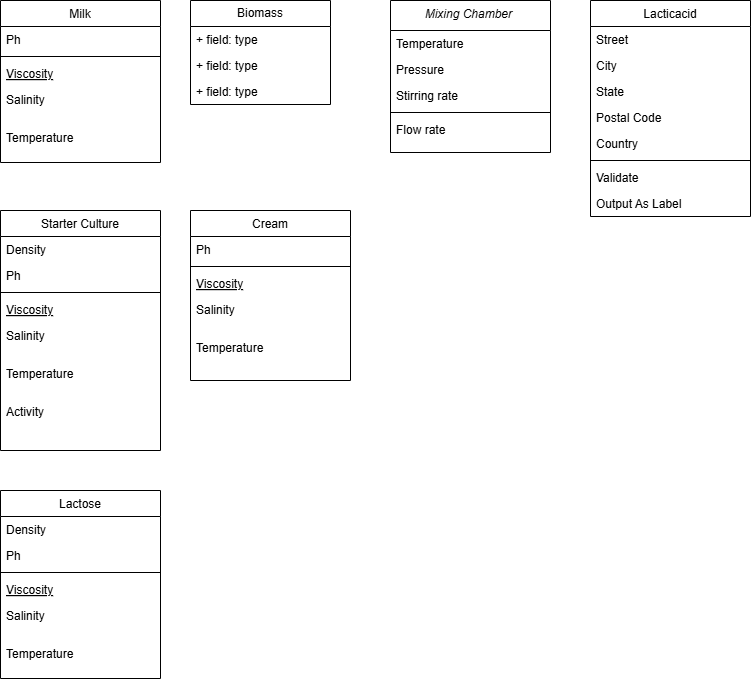

The diagram above was exported from draw.io. Its source (the exported page's mxGraphModel, read from the mxfile embedded in the PNG):
<mxGraphModel dx="1434" dy="746" grid="1" gridSize="10" guides="1" tooltips="1" connect="1" arrows="1" fold="1" page="1" pageScale="1" pageWidth="827" pageHeight="1169" math="0" shadow="0">
  <root>
    <mxCell id="WIyWlLk6GJQsqaUBKTNV-0" />
    <mxCell id="WIyWlLk6GJQsqaUBKTNV-1" parent="WIyWlLk6GJQsqaUBKTNV-0" />
    <mxCell id="zkfFHV4jXpPFQw0GAbJ--0" value="Mixing Chamber " style="swimlane;fontStyle=2;align=center;verticalAlign=top;childLayout=stackLayout;horizontal=1;startSize=30;horizontalStack=0;resizeParent=1;resizeLast=0;collapsible=1;marginBottom=0;rounded=0;shadow=0;strokeWidth=1;" parent="WIyWlLk6GJQsqaUBKTNV-1" vertex="1">
      <mxGeometry x="400" y="80" width="160" height="152" as="geometry">
        <mxRectangle x="230" y="140" width="160" height="26" as="alternateBounds" />
      </mxGeometry>
    </mxCell>
    <mxCell id="zkfFHV4jXpPFQw0GAbJ--1" value="Temperature" style="text;align=left;verticalAlign=top;spacingLeft=4;spacingRight=4;overflow=hidden;rotatable=0;points=[[0,0.5],[1,0.5]];portConstraint=eastwest;" parent="zkfFHV4jXpPFQw0GAbJ--0" vertex="1">
      <mxGeometry y="30" width="160" height="26" as="geometry" />
    </mxCell>
    <mxCell id="zkfFHV4jXpPFQw0GAbJ--2" value="Pressure" style="text;align=left;verticalAlign=top;spacingLeft=4;spacingRight=4;overflow=hidden;rotatable=0;points=[[0,0.5],[1,0.5]];portConstraint=eastwest;rounded=0;shadow=0;html=0;" parent="zkfFHV4jXpPFQw0GAbJ--0" vertex="1">
      <mxGeometry y="56" width="160" height="26" as="geometry" />
    </mxCell>
    <mxCell id="zkfFHV4jXpPFQw0GAbJ--3" value="Stirring rate" style="text;align=left;verticalAlign=top;spacingLeft=4;spacingRight=4;overflow=hidden;rotatable=0;points=[[0,0.5],[1,0.5]];portConstraint=eastwest;rounded=0;shadow=0;html=0;" parent="zkfFHV4jXpPFQw0GAbJ--0" vertex="1">
      <mxGeometry y="82" width="160" height="26" as="geometry" />
    </mxCell>
    <mxCell id="zkfFHV4jXpPFQw0GAbJ--4" value="" style="line;html=1;strokeWidth=1;align=left;verticalAlign=middle;spacingTop=-1;spacingLeft=3;spacingRight=3;rotatable=0;labelPosition=right;points=[];portConstraint=eastwest;" parent="zkfFHV4jXpPFQw0GAbJ--0" vertex="1">
      <mxGeometry y="108" width="160" height="8" as="geometry" />
    </mxCell>
    <mxCell id="zkfFHV4jXpPFQw0GAbJ--5" value="Flow rate" style="text;align=left;verticalAlign=top;spacingLeft=4;spacingRight=4;overflow=hidden;rotatable=0;points=[[0,0.5],[1,0.5]];portConstraint=eastwest;" parent="zkfFHV4jXpPFQw0GAbJ--0" vertex="1">
      <mxGeometry y="116" width="160" height="26" as="geometry" />
    </mxCell>
    <mxCell id="zkfFHV4jXpPFQw0GAbJ--6" value="Milk" style="swimlane;fontStyle=0;align=center;verticalAlign=top;childLayout=stackLayout;horizontal=1;startSize=26;horizontalStack=0;resizeParent=1;resizeLast=0;collapsible=1;marginBottom=0;rounded=0;shadow=0;strokeWidth=1;" parent="WIyWlLk6GJQsqaUBKTNV-1" vertex="1">
      <mxGeometry x="10" y="80" width="160" height="162" as="geometry">
        <mxRectangle x="130" y="380" width="160" height="26" as="alternateBounds" />
      </mxGeometry>
    </mxCell>
    <mxCell id="zkfFHV4jXpPFQw0GAbJ--8" value="Ph" style="text;align=left;verticalAlign=top;spacingLeft=4;spacingRight=4;overflow=hidden;rotatable=0;points=[[0,0.5],[1,0.5]];portConstraint=eastwest;rounded=0;shadow=0;html=0;" parent="zkfFHV4jXpPFQw0GAbJ--6" vertex="1">
      <mxGeometry y="26" width="160" height="26" as="geometry" />
    </mxCell>
    <mxCell id="zkfFHV4jXpPFQw0GAbJ--9" value="" style="line;html=1;strokeWidth=1;align=left;verticalAlign=middle;spacingTop=-1;spacingLeft=3;spacingRight=3;rotatable=0;labelPosition=right;points=[];portConstraint=eastwest;" parent="zkfFHV4jXpPFQw0GAbJ--6" vertex="1">
      <mxGeometry y="52" width="160" height="8" as="geometry" />
    </mxCell>
    <mxCell id="zkfFHV4jXpPFQw0GAbJ--10" value="Viscosity" style="text;align=left;verticalAlign=top;spacingLeft=4;spacingRight=4;overflow=hidden;rotatable=0;points=[[0,0.5],[1,0.5]];portConstraint=eastwest;fontStyle=4" parent="zkfFHV4jXpPFQw0GAbJ--6" vertex="1">
      <mxGeometry y="60" width="160" height="26" as="geometry" />
    </mxCell>
    <mxCell id="zkfFHV4jXpPFQw0GAbJ--11" value="Salinity&#10;" style="text;align=left;verticalAlign=top;spacingLeft=4;spacingRight=4;overflow=hidden;rotatable=0;points=[[0,0.5],[1,0.5]];portConstraint=eastwest;" parent="zkfFHV4jXpPFQw0GAbJ--6" vertex="1">
      <mxGeometry y="86" width="160" height="38" as="geometry" />
    </mxCell>
    <mxCell id="qUrRVeLQjMGkyFUEsV0N-3" value="Temperature" style="text;align=left;verticalAlign=top;spacingLeft=4;spacingRight=4;overflow=hidden;rotatable=0;points=[[0,0.5],[1,0.5]];portConstraint=eastwest;" parent="zkfFHV4jXpPFQw0GAbJ--6" vertex="1">
      <mxGeometry y="124" width="160" height="38" as="geometry" />
    </mxCell>
    <mxCell id="zkfFHV4jXpPFQw0GAbJ--17" value="Lacticacid" style="swimlane;fontStyle=0;align=center;verticalAlign=top;childLayout=stackLayout;horizontal=1;startSize=26;horizontalStack=0;resizeParent=1;resizeLast=0;collapsible=1;marginBottom=0;rounded=0;shadow=0;strokeWidth=1;" parent="WIyWlLk6GJQsqaUBKTNV-1" vertex="1">
      <mxGeometry x="600" y="80" width="160" height="216" as="geometry">
        <mxRectangle x="550" y="140" width="160" height="26" as="alternateBounds" />
      </mxGeometry>
    </mxCell>
    <mxCell id="zkfFHV4jXpPFQw0GAbJ--18" value="Street" style="text;align=left;verticalAlign=top;spacingLeft=4;spacingRight=4;overflow=hidden;rotatable=0;points=[[0,0.5],[1,0.5]];portConstraint=eastwest;" parent="zkfFHV4jXpPFQw0GAbJ--17" vertex="1">
      <mxGeometry y="26" width="160" height="26" as="geometry" />
    </mxCell>
    <mxCell id="zkfFHV4jXpPFQw0GAbJ--19" value="City" style="text;align=left;verticalAlign=top;spacingLeft=4;spacingRight=4;overflow=hidden;rotatable=0;points=[[0,0.5],[1,0.5]];portConstraint=eastwest;rounded=0;shadow=0;html=0;" parent="zkfFHV4jXpPFQw0GAbJ--17" vertex="1">
      <mxGeometry y="52" width="160" height="26" as="geometry" />
    </mxCell>
    <mxCell id="zkfFHV4jXpPFQw0GAbJ--20" value="State" style="text;align=left;verticalAlign=top;spacingLeft=4;spacingRight=4;overflow=hidden;rotatable=0;points=[[0,0.5],[1,0.5]];portConstraint=eastwest;rounded=0;shadow=0;html=0;" parent="zkfFHV4jXpPFQw0GAbJ--17" vertex="1">
      <mxGeometry y="78" width="160" height="26" as="geometry" />
    </mxCell>
    <mxCell id="zkfFHV4jXpPFQw0GAbJ--21" value="Postal Code" style="text;align=left;verticalAlign=top;spacingLeft=4;spacingRight=4;overflow=hidden;rotatable=0;points=[[0,0.5],[1,0.5]];portConstraint=eastwest;rounded=0;shadow=0;html=0;" parent="zkfFHV4jXpPFQw0GAbJ--17" vertex="1">
      <mxGeometry y="104" width="160" height="26" as="geometry" />
    </mxCell>
    <mxCell id="zkfFHV4jXpPFQw0GAbJ--22" value="Country" style="text;align=left;verticalAlign=top;spacingLeft=4;spacingRight=4;overflow=hidden;rotatable=0;points=[[0,0.5],[1,0.5]];portConstraint=eastwest;rounded=0;shadow=0;html=0;" parent="zkfFHV4jXpPFQw0GAbJ--17" vertex="1">
      <mxGeometry y="130" width="160" height="26" as="geometry" />
    </mxCell>
    <mxCell id="zkfFHV4jXpPFQw0GAbJ--23" value="" style="line;html=1;strokeWidth=1;align=left;verticalAlign=middle;spacingTop=-1;spacingLeft=3;spacingRight=3;rotatable=0;labelPosition=right;points=[];portConstraint=eastwest;" parent="zkfFHV4jXpPFQw0GAbJ--17" vertex="1">
      <mxGeometry y="156" width="160" height="8" as="geometry" />
    </mxCell>
    <mxCell id="zkfFHV4jXpPFQw0GAbJ--24" value="Validate" style="text;align=left;verticalAlign=top;spacingLeft=4;spacingRight=4;overflow=hidden;rotatable=0;points=[[0,0.5],[1,0.5]];portConstraint=eastwest;" parent="zkfFHV4jXpPFQw0GAbJ--17" vertex="1">
      <mxGeometry y="164" width="160" height="26" as="geometry" />
    </mxCell>
    <mxCell id="zkfFHV4jXpPFQw0GAbJ--25" value="Output As Label" style="text;align=left;verticalAlign=top;spacingLeft=4;spacingRight=4;overflow=hidden;rotatable=0;points=[[0,0.5],[1,0.5]];portConstraint=eastwest;" parent="zkfFHV4jXpPFQw0GAbJ--17" vertex="1">
      <mxGeometry y="190" width="160" height="26" as="geometry" />
    </mxCell>
    <mxCell id="qUrRVeLQjMGkyFUEsV0N-4" value="Starter Culture" style="swimlane;fontStyle=0;align=center;verticalAlign=top;childLayout=stackLayout;horizontal=1;startSize=26;horizontalStack=0;resizeParent=1;resizeLast=0;collapsible=1;marginBottom=0;rounded=0;shadow=0;strokeWidth=1;" parent="WIyWlLk6GJQsqaUBKTNV-1" vertex="1">
      <mxGeometry x="10" y="290" width="160" height="240" as="geometry">
        <mxRectangle x="130" y="380" width="160" height="26" as="alternateBounds" />
      </mxGeometry>
    </mxCell>
    <mxCell id="qUrRVeLQjMGkyFUEsV0N-5" value="Density" style="text;align=left;verticalAlign=top;spacingLeft=4;spacingRight=4;overflow=hidden;rotatable=0;points=[[0,0.5],[1,0.5]];portConstraint=eastwest;" parent="qUrRVeLQjMGkyFUEsV0N-4" vertex="1">
      <mxGeometry y="26" width="160" height="26" as="geometry" />
    </mxCell>
    <mxCell id="qUrRVeLQjMGkyFUEsV0N-6" value="Ph" style="text;align=left;verticalAlign=top;spacingLeft=4;spacingRight=4;overflow=hidden;rotatable=0;points=[[0,0.5],[1,0.5]];portConstraint=eastwest;rounded=0;shadow=0;html=0;" parent="qUrRVeLQjMGkyFUEsV0N-4" vertex="1">
      <mxGeometry y="52" width="160" height="26" as="geometry" />
    </mxCell>
    <mxCell id="qUrRVeLQjMGkyFUEsV0N-7" value="" style="line;html=1;strokeWidth=1;align=left;verticalAlign=middle;spacingTop=-1;spacingLeft=3;spacingRight=3;rotatable=0;labelPosition=right;points=[];portConstraint=eastwest;" parent="qUrRVeLQjMGkyFUEsV0N-4" vertex="1">
      <mxGeometry y="78" width="160" height="8" as="geometry" />
    </mxCell>
    <mxCell id="qUrRVeLQjMGkyFUEsV0N-8" value="Viscosity" style="text;align=left;verticalAlign=top;spacingLeft=4;spacingRight=4;overflow=hidden;rotatable=0;points=[[0,0.5],[1,0.5]];portConstraint=eastwest;fontStyle=4" parent="qUrRVeLQjMGkyFUEsV0N-4" vertex="1">
      <mxGeometry y="86" width="160" height="26" as="geometry" />
    </mxCell>
    <mxCell id="qUrRVeLQjMGkyFUEsV0N-9" value="Salinity&#10;" style="text;align=left;verticalAlign=top;spacingLeft=4;spacingRight=4;overflow=hidden;rotatable=0;points=[[0,0.5],[1,0.5]];portConstraint=eastwest;" parent="qUrRVeLQjMGkyFUEsV0N-4" vertex="1">
      <mxGeometry y="112" width="160" height="38" as="geometry" />
    </mxCell>
    <mxCell id="qUrRVeLQjMGkyFUEsV0N-10" value="Temperature" style="text;align=left;verticalAlign=top;spacingLeft=4;spacingRight=4;overflow=hidden;rotatable=0;points=[[0,0.5],[1,0.5]];portConstraint=eastwest;" parent="qUrRVeLQjMGkyFUEsV0N-4" vertex="1">
      <mxGeometry y="150" width="160" height="38" as="geometry" />
    </mxCell>
    <mxCell id="M63qydlvGrKRUCX_rrmU-7" value="Activity" style="text;align=left;verticalAlign=top;spacingLeft=4;spacingRight=4;overflow=hidden;rotatable=0;points=[[0,0.5],[1,0.5]];portConstraint=eastwest;" vertex="1" parent="qUrRVeLQjMGkyFUEsV0N-4">
      <mxGeometry y="188" width="160" height="38" as="geometry" />
    </mxCell>
    <mxCell id="qUrRVeLQjMGkyFUEsV0N-11" value="Lactose&#10;" style="swimlane;fontStyle=0;align=center;verticalAlign=top;childLayout=stackLayout;horizontal=1;startSize=26;horizontalStack=0;resizeParent=1;resizeLast=0;collapsible=1;marginBottom=0;rounded=0;shadow=0;strokeWidth=1;" parent="WIyWlLk6GJQsqaUBKTNV-1" vertex="1">
      <mxGeometry x="10" y="570" width="160" height="188" as="geometry">
        <mxRectangle x="130" y="380" width="160" height="26" as="alternateBounds" />
      </mxGeometry>
    </mxCell>
    <mxCell id="qUrRVeLQjMGkyFUEsV0N-12" value="Density" style="text;align=left;verticalAlign=top;spacingLeft=4;spacingRight=4;overflow=hidden;rotatable=0;points=[[0,0.5],[1,0.5]];portConstraint=eastwest;" parent="qUrRVeLQjMGkyFUEsV0N-11" vertex="1">
      <mxGeometry y="26" width="160" height="26" as="geometry" />
    </mxCell>
    <mxCell id="qUrRVeLQjMGkyFUEsV0N-13" value="Ph" style="text;align=left;verticalAlign=top;spacingLeft=4;spacingRight=4;overflow=hidden;rotatable=0;points=[[0,0.5],[1,0.5]];portConstraint=eastwest;rounded=0;shadow=0;html=0;" parent="qUrRVeLQjMGkyFUEsV0N-11" vertex="1">
      <mxGeometry y="52" width="160" height="26" as="geometry" />
    </mxCell>
    <mxCell id="qUrRVeLQjMGkyFUEsV0N-14" value="" style="line;html=1;strokeWidth=1;align=left;verticalAlign=middle;spacingTop=-1;spacingLeft=3;spacingRight=3;rotatable=0;labelPosition=right;points=[];portConstraint=eastwest;" parent="qUrRVeLQjMGkyFUEsV0N-11" vertex="1">
      <mxGeometry y="78" width="160" height="8" as="geometry" />
    </mxCell>
    <mxCell id="qUrRVeLQjMGkyFUEsV0N-15" value="Viscosity" style="text;align=left;verticalAlign=top;spacingLeft=4;spacingRight=4;overflow=hidden;rotatable=0;points=[[0,0.5],[1,0.5]];portConstraint=eastwest;fontStyle=4" parent="qUrRVeLQjMGkyFUEsV0N-11" vertex="1">
      <mxGeometry y="86" width="160" height="26" as="geometry" />
    </mxCell>
    <mxCell id="qUrRVeLQjMGkyFUEsV0N-16" value="Salinity&#10;" style="text;align=left;verticalAlign=top;spacingLeft=4;spacingRight=4;overflow=hidden;rotatable=0;points=[[0,0.5],[1,0.5]];portConstraint=eastwest;" parent="qUrRVeLQjMGkyFUEsV0N-11" vertex="1">
      <mxGeometry y="112" width="160" height="38" as="geometry" />
    </mxCell>
    <mxCell id="qUrRVeLQjMGkyFUEsV0N-17" value="Temperature" style="text;align=left;verticalAlign=top;spacingLeft=4;spacingRight=4;overflow=hidden;rotatable=0;points=[[0,0.5],[1,0.5]];portConstraint=eastwest;" parent="qUrRVeLQjMGkyFUEsV0N-11" vertex="1">
      <mxGeometry y="150" width="160" height="38" as="geometry" />
    </mxCell>
    <mxCell id="_zEY5Y1Ckf77bP8Wm6pm-0" value="Biomass " style="swimlane;fontStyle=0;childLayout=stackLayout;horizontal=1;startSize=26;fillColor=none;horizontalStack=0;resizeParent=1;resizeParentMax=0;resizeLast=0;collapsible=1;marginBottom=0;whiteSpace=wrap;html=1;" parent="WIyWlLk6GJQsqaUBKTNV-1" vertex="1">
      <mxGeometry x="200" y="80" width="140" height="104" as="geometry" />
    </mxCell>
    <mxCell id="_zEY5Y1Ckf77bP8Wm6pm-1" value="+ field: type" style="text;strokeColor=none;fillColor=none;align=left;verticalAlign=top;spacingLeft=4;spacingRight=4;overflow=hidden;rotatable=0;points=[[0,0.5],[1,0.5]];portConstraint=eastwest;whiteSpace=wrap;html=1;" parent="_zEY5Y1Ckf77bP8Wm6pm-0" vertex="1">
      <mxGeometry y="26" width="140" height="26" as="geometry" />
    </mxCell>
    <mxCell id="_zEY5Y1Ckf77bP8Wm6pm-2" value="+ field: type" style="text;strokeColor=none;fillColor=none;align=left;verticalAlign=top;spacingLeft=4;spacingRight=4;overflow=hidden;rotatable=0;points=[[0,0.5],[1,0.5]];portConstraint=eastwest;whiteSpace=wrap;html=1;" parent="_zEY5Y1Ckf77bP8Wm6pm-0" vertex="1">
      <mxGeometry y="52" width="140" height="26" as="geometry" />
    </mxCell>
    <mxCell id="_zEY5Y1Ckf77bP8Wm6pm-3" value="+ field: type" style="text;strokeColor=none;fillColor=none;align=left;verticalAlign=top;spacingLeft=4;spacingRight=4;overflow=hidden;rotatable=0;points=[[0,0.5],[1,0.5]];portConstraint=eastwest;whiteSpace=wrap;html=1;" parent="_zEY5Y1Ckf77bP8Wm6pm-0" vertex="1">
      <mxGeometry y="78" width="140" height="26" as="geometry" />
    </mxCell>
    <mxCell id="M63qydlvGrKRUCX_rrmU-0" value="Cream" style="swimlane;fontStyle=0;align=center;verticalAlign=top;childLayout=stackLayout;horizontal=1;startSize=26;horizontalStack=0;resizeParent=1;resizeLast=0;collapsible=1;marginBottom=0;rounded=0;shadow=0;strokeWidth=1;" vertex="1" parent="WIyWlLk6GJQsqaUBKTNV-1">
      <mxGeometry x="200" y="290" width="160" height="170" as="geometry">
        <mxRectangle x="130" y="380" width="160" height="26" as="alternateBounds" />
      </mxGeometry>
    </mxCell>
    <mxCell id="M63qydlvGrKRUCX_rrmU-1" value="Ph" style="text;align=left;verticalAlign=top;spacingLeft=4;spacingRight=4;overflow=hidden;rotatable=0;points=[[0,0.5],[1,0.5]];portConstraint=eastwest;rounded=0;shadow=0;html=0;" vertex="1" parent="M63qydlvGrKRUCX_rrmU-0">
      <mxGeometry y="26" width="160" height="26" as="geometry" />
    </mxCell>
    <mxCell id="M63qydlvGrKRUCX_rrmU-2" value="" style="line;html=1;strokeWidth=1;align=left;verticalAlign=middle;spacingTop=-1;spacingLeft=3;spacingRight=3;rotatable=0;labelPosition=right;points=[];portConstraint=eastwest;" vertex="1" parent="M63qydlvGrKRUCX_rrmU-0">
      <mxGeometry y="52" width="160" height="8" as="geometry" />
    </mxCell>
    <mxCell id="M63qydlvGrKRUCX_rrmU-3" value="Viscosity" style="text;align=left;verticalAlign=top;spacingLeft=4;spacingRight=4;overflow=hidden;rotatable=0;points=[[0,0.5],[1,0.5]];portConstraint=eastwest;fontStyle=4" vertex="1" parent="M63qydlvGrKRUCX_rrmU-0">
      <mxGeometry y="60" width="160" height="26" as="geometry" />
    </mxCell>
    <mxCell id="M63qydlvGrKRUCX_rrmU-4" value="Salinity&#10;" style="text;align=left;verticalAlign=top;spacingLeft=4;spacingRight=4;overflow=hidden;rotatable=0;points=[[0,0.5],[1,0.5]];portConstraint=eastwest;" vertex="1" parent="M63qydlvGrKRUCX_rrmU-0">
      <mxGeometry y="86" width="160" height="38" as="geometry" />
    </mxCell>
    <mxCell id="M63qydlvGrKRUCX_rrmU-5" value="Temperature" style="text;align=left;verticalAlign=top;spacingLeft=4;spacingRight=4;overflow=hidden;rotatable=0;points=[[0,0.5],[1,0.5]];portConstraint=eastwest;" vertex="1" parent="M63qydlvGrKRUCX_rrmU-0">
      <mxGeometry y="124" width="160" height="38" as="geometry" />
    </mxCell>
  </root>
</mxGraphModel>